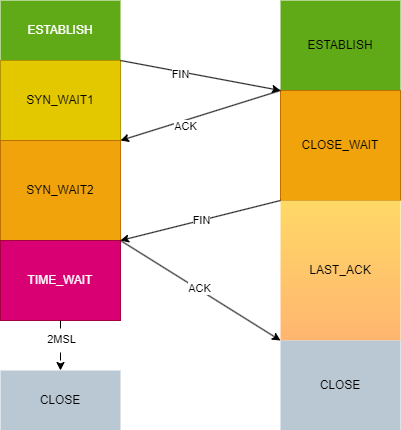

The diagram above was exported from draw.io. Its source (the exported page's mxGraphModel, read from the mxfile embedded in the PNG):
<mxGraphModel dx="1426" dy="785" grid="0" gridSize="10" guides="1" tooltips="1" connect="1" arrows="1" fold="1" page="1" pageScale="1" pageWidth="827" pageHeight="1169" background="#ffffff" math="0" shadow="0">
  <root>
    <mxCell id="0" />
    <mxCell id="1" parent="0" />
    <mxCell id="rG4PQvUEaSAaSAib8xxw-12" value="ESTABLISH" style="rounded=0;whiteSpace=wrap;html=1;fillColor=#60a917;fontColor=#ffffff;strokeColor=none;" vertex="1" parent="1">
      <mxGeometry x="160" y="240" width="120" height="60" as="geometry" />
    </mxCell>
    <mxCell id="rG4PQvUEaSAaSAib8xxw-13" value="SYN_WAIT1" style="rounded=0;whiteSpace=wrap;html=1;strokeColor=#B09500;fillColor=#e3c800;fontColor=#000000;" vertex="1" parent="1">
      <mxGeometry x="160" y="300" width="120" height="80" as="geometry" />
    </mxCell>
    <mxCell id="rG4PQvUEaSAaSAib8xxw-14" value="ESTABLISH" style="rounded=0;whiteSpace=wrap;html=1;fillColor=#60a917;strokeColor=none;" vertex="1" parent="1">
      <mxGeometry x="440" y="240" width="120" height="90" as="geometry" />
    </mxCell>
    <mxCell id="rG4PQvUEaSAaSAib8xxw-15" value="CLOSE_WAIT" style="rounded=0;whiteSpace=wrap;html=1;fillColor=#f0a30a;fontColor=#000000;strokeColor=#BD7000;" vertex="1" parent="1">
      <mxGeometry x="440" y="330" width="120" height="110" as="geometry" />
    </mxCell>
    <mxCell id="rG4PQvUEaSAaSAib8xxw-16" value="SYN_WAIT2" style="rounded=0;whiteSpace=wrap;html=1;fillColor=#f0a30a;fontColor=#000000;strokeColor=#BD7000;" vertex="1" parent="1">
      <mxGeometry x="160" y="380" width="120" height="100" as="geometry" />
    </mxCell>
    <mxCell id="rG4PQvUEaSAaSAib8xxw-17" value="LAST_ACK" style="rounded=0;whiteSpace=wrap;html=1;gradientColor=#FFB570;strokeColor=none;fillColor=#FFD966;" vertex="1" parent="1">
      <mxGeometry x="440" y="440" width="120" height="140" as="geometry" />
    </mxCell>
    <mxCell id="rG4PQvUEaSAaSAib8xxw-18" value="TIME_WAIT" style="rounded=0;whiteSpace=wrap;html=1;strokeColor=#A50040;fillColor=#d80073;fontColor=#ffffff;" vertex="1" parent="1">
      <mxGeometry x="160" y="480" width="120" height="80" as="geometry" />
    </mxCell>
    <mxCell id="rG4PQvUEaSAaSAib8xxw-19" value="" style="endArrow=classic;html=1;rounded=0;exitX=1;exitY=0;exitDx=0;exitDy=0;entryX=0;entryY=0;entryDx=0;entryDy=0;" edge="1" parent="1" source="rG4PQvUEaSAaSAib8xxw-13" target="rG4PQvUEaSAaSAib8xxw-15">
      <mxGeometry width="50" height="50" relative="1" as="geometry">
        <mxPoint x="390" y="430" as="sourcePoint" />
        <mxPoint x="440" y="380" as="targetPoint" />
      </mxGeometry>
    </mxCell>
    <mxCell id="rG4PQvUEaSAaSAib8xxw-27" value="FIN" style="edgeLabel;html=1;align=center;verticalAlign=middle;resizable=0;points=[];" vertex="1" connectable="0" parent="rG4PQvUEaSAaSAib8xxw-19">
      <mxGeometry x="-0.246" y="-2" relative="1" as="geometry">
        <mxPoint as="offset" />
      </mxGeometry>
    </mxCell>
    <mxCell id="rG4PQvUEaSAaSAib8xxw-20" value="" style="endArrow=classic;html=1;rounded=0;entryX=1;entryY=0;entryDx=0;entryDy=0;" edge="1" parent="1" target="rG4PQvUEaSAaSAib8xxw-16">
      <mxGeometry width="50" height="50" relative="1" as="geometry">
        <mxPoint x="440" y="330" as="sourcePoint" />
        <mxPoint x="450" y="340" as="targetPoint" />
      </mxGeometry>
    </mxCell>
    <mxCell id="rG4PQvUEaSAaSAib8xxw-28" value="ACK" style="edgeLabel;html=1;align=center;verticalAlign=middle;resizable=0;points=[];" vertex="1" connectable="0" parent="rG4PQvUEaSAaSAib8xxw-20">
      <mxGeometry x="0.2178" y="5" relative="1" as="geometry">
        <mxPoint as="offset" />
      </mxGeometry>
    </mxCell>
    <mxCell id="rG4PQvUEaSAaSAib8xxw-21" value="" style="endArrow=classic;html=1;rounded=0;entryX=1;entryY=0;entryDx=0;entryDy=0;exitX=0;exitY=0;exitDx=0;exitDy=0;" edge="1" parent="1" source="rG4PQvUEaSAaSAib8xxw-17" target="rG4PQvUEaSAaSAib8xxw-18">
      <mxGeometry width="50" height="50" relative="1" as="geometry">
        <mxPoint x="450" y="340" as="sourcePoint" />
        <mxPoint x="290" y="390" as="targetPoint" />
      </mxGeometry>
    </mxCell>
    <mxCell id="rG4PQvUEaSAaSAib8xxw-29" value="FIN" style="edgeLabel;html=1;align=center;verticalAlign=middle;resizable=0;points=[];" vertex="1" connectable="0" parent="rG4PQvUEaSAaSAib8xxw-21">
      <mxGeometry relative="1" as="geometry">
        <mxPoint as="offset" />
      </mxGeometry>
    </mxCell>
    <mxCell id="rG4PQvUEaSAaSAib8xxw-22" value="" style="endArrow=classic;html=1;rounded=0;entryX=0;entryY=1;entryDx=0;entryDy=0;" edge="1" parent="1" target="rG4PQvUEaSAaSAib8xxw-17">
      <mxGeometry width="50" height="50" relative="1" as="geometry">
        <mxPoint x="280" y="480" as="sourcePoint" />
        <mxPoint x="440" y="380" as="targetPoint" />
      </mxGeometry>
    </mxCell>
    <mxCell id="rG4PQvUEaSAaSAib8xxw-30" value="ACK" style="edgeLabel;html=1;align=center;verticalAlign=middle;resizable=0;points=[];" vertex="1" connectable="0" parent="rG4PQvUEaSAaSAib8xxw-22">
      <mxGeometry x="-0.0202" y="1" relative="1" as="geometry">
        <mxPoint as="offset" />
      </mxGeometry>
    </mxCell>
    <mxCell id="rG4PQvUEaSAaSAib8xxw-23" value="CLOSE" style="rounded=0;whiteSpace=wrap;html=1;fillColor=#bac8d3;strokeColor=none;" vertex="1" parent="1">
      <mxGeometry x="160" y="610" width="120" height="60" as="geometry" />
    </mxCell>
    <mxCell id="rG4PQvUEaSAaSAib8xxw-24" value="CLOSE" style="rounded=0;whiteSpace=wrap;html=1;fillColor=#bac8d3;strokeColor=none;" vertex="1" parent="1">
      <mxGeometry x="440" y="580" width="120" height="90" as="geometry" />
    </mxCell>
    <mxCell id="rG4PQvUEaSAaSAib8xxw-25" value="" style="endArrow=classic;html=1;rounded=0;exitX=0.5;exitY=1;exitDx=0;exitDy=0;entryX=0.5;entryY=0;entryDx=0;entryDy=0;dashed=1;dashPattern=8 8;" edge="1" parent="1" source="rG4PQvUEaSAaSAib8xxw-18" target="rG4PQvUEaSAaSAib8xxw-23">
      <mxGeometry width="50" height="50" relative="1" as="geometry">
        <mxPoint x="390" y="430" as="sourcePoint" />
        <mxPoint x="440" y="380" as="targetPoint" />
      </mxGeometry>
    </mxCell>
    <mxCell id="rG4PQvUEaSAaSAib8xxw-26" value="2MSL" style="edgeLabel;html=1;align=center;verticalAlign=middle;resizable=0;points=[];" vertex="1" connectable="0" parent="rG4PQvUEaSAaSAib8xxw-25">
      <mxGeometry x="-0.28" relative="1" as="geometry">
        <mxPoint as="offset" />
      </mxGeometry>
    </mxCell>
  </root>
</mxGraphModel>